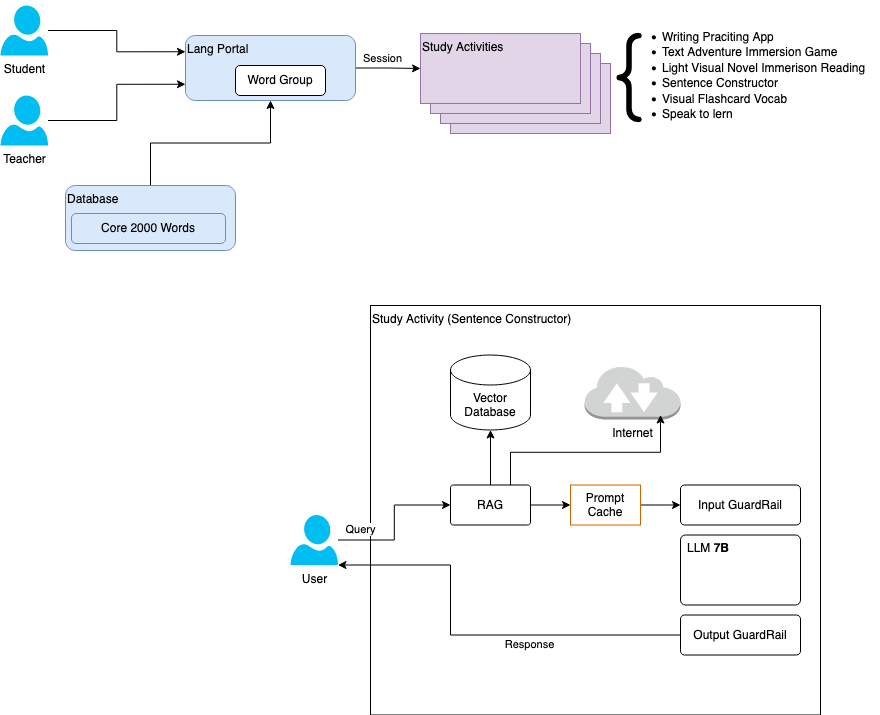

The diagram above was exported from draw.io. Its source (the exported page's mxGraphModel, read from the mxfile embedded in the PNG):
<mxGraphModel dx="954" dy="549" grid="1" gridSize="10" guides="1" tooltips="1" connect="1" arrows="1" fold="1" page="1" pageScale="1" pageWidth="827" pageHeight="1169" math="0" shadow="0">
  <root>
    <mxCell id="0" />
    <mxCell id="1" parent="0" />
    <mxCell id="4urP5qBjTVWauBaGjFFT-20" value="Study Activity (Sentence Constructor)" style="rounded=0;whiteSpace=wrap;html=1;verticalAlign=top;align=left;" vertex="1" parent="1">
      <mxGeometry x="470" y="370" width="450" height="409.5" as="geometry" />
    </mxCell>
    <mxCell id="4urP5qBjTVWauBaGjFFT-12" style="edgeStyle=orthogonalEdgeStyle;rounded=0;orthogonalLoop=1;jettySize=auto;html=1;" edge="1" parent="1" source="4urP5qBjTVWauBaGjFFT-1" target="4urP5qBjTVWauBaGjFFT-2">
      <mxGeometry relative="1" as="geometry" />
    </mxCell>
    <mxCell id="4urP5qBjTVWauBaGjFFT-14" value="Query" style="edgeLabel;html=1;align=center;verticalAlign=middle;resizable=0;points=[];" vertex="1" connectable="0" parent="4urP5qBjTVWauBaGjFFT-12">
      <mxGeometry x="-0.1556" y="-1" relative="1" as="geometry">
        <mxPoint x="-35" y="-5" as="offset" />
      </mxGeometry>
    </mxCell>
    <mxCell id="4urP5qBjTVWauBaGjFFT-1" value="&lt;div&gt;User&lt;/div&gt;" style="verticalLabelPosition=bottom;html=1;verticalAlign=top;align=center;strokeColor=none;fillColor=#00BEF2;shape=mxgraph.azure.user;" vertex="1" parent="1">
      <mxGeometry x="390" y="579.5" width="47.5" height="50" as="geometry" />
    </mxCell>
    <mxCell id="4urP5qBjTVWauBaGjFFT-18" style="edgeStyle=orthogonalEdgeStyle;rounded=0;orthogonalLoop=1;jettySize=auto;html=1;entryX=0;entryY=0.5;entryDx=0;entryDy=0;" edge="1" parent="1" source="4urP5qBjTVWauBaGjFFT-2" target="4urP5qBjTVWauBaGjFFT-17">
      <mxGeometry relative="1" as="geometry" />
    </mxCell>
    <mxCell id="4urP5qBjTVWauBaGjFFT-2" value="RAG" style="rounded=1;whiteSpace=wrap;html=1;arcSize=7;" vertex="1" parent="1">
      <mxGeometry x="550" y="549.5" width="80" height="40" as="geometry" />
    </mxCell>
    <mxCell id="4urP5qBjTVWauBaGjFFT-3" value="&lt;div&gt;Vector&lt;/div&gt;&lt;div&gt;Database&lt;/div&gt;" style="shape=cylinder3;whiteSpace=wrap;html=1;boundedLbl=1;backgroundOutline=1;size=15;" vertex="1" parent="1">
      <mxGeometry x="550" y="419.5" width="80" height="75" as="geometry" />
    </mxCell>
    <mxCell id="4urP5qBjTVWauBaGjFFT-4" value="Internet" style="outlineConnect=0;dashed=0;verticalLabelPosition=bottom;verticalAlign=top;align=center;html=1;shape=mxgraph.aws3.internet_2;fillColor=#D2D3D3;gradientColor=none;" vertex="1" parent="1">
      <mxGeometry x="684" y="430" width="96" height="54" as="geometry" />
    </mxCell>
    <mxCell id="4urP5qBjTVWauBaGjFFT-5" value="Input GuardRail" style="rounded=1;whiteSpace=wrap;html=1;arcSize=10;" vertex="1" parent="1">
      <mxGeometry x="780" y="549.5" width="120" height="40" as="geometry" />
    </mxCell>
    <mxCell id="4urP5qBjTVWauBaGjFFT-6" value="LLM &lt;b&gt;7B&lt;/b&gt;" style="rounded=1;whiteSpace=wrap;html=1;arcSize=7;align=left;spacingTop=0;labelPosition=center;verticalLabelPosition=top;verticalAlign=bottom;spacing=-21;spacingLeft=28;" vertex="1" parent="1">
      <mxGeometry x="780" y="599.5" width="120" height="70" as="geometry" />
    </mxCell>
    <mxCell id="4urP5qBjTVWauBaGjFFT-7" value="Output GuardRail" style="rounded=1;whiteSpace=wrap;html=1;arcSize=10;" vertex="1" parent="1">
      <mxGeometry x="780" y="679.5" width="120" height="40" as="geometry" />
    </mxCell>
    <mxCell id="4urP5qBjTVWauBaGjFFT-9" style="edgeStyle=orthogonalEdgeStyle;rounded=0;orthogonalLoop=1;jettySize=auto;html=1;entryX=0.5;entryY=1;entryDx=0;entryDy=0;entryPerimeter=0;" edge="1" parent="1" source="4urP5qBjTVWauBaGjFFT-2" target="4urP5qBjTVWauBaGjFFT-3">
      <mxGeometry relative="1" as="geometry" />
    </mxCell>
    <mxCell id="4urP5qBjTVWauBaGjFFT-13" style="edgeStyle=orthogonalEdgeStyle;rounded=0;orthogonalLoop=1;jettySize=auto;html=1;entryX=1;entryY=1;entryDx=0;entryDy=0;entryPerimeter=0;" edge="1" parent="1" source="4urP5qBjTVWauBaGjFFT-7" target="4urP5qBjTVWauBaGjFFT-1">
      <mxGeometry relative="1" as="geometry">
        <Array as="points">
          <mxPoint x="550" y="699.5" />
          <mxPoint x="550" y="629.5" />
        </Array>
      </mxGeometry>
    </mxCell>
    <mxCell id="4urP5qBjTVWauBaGjFFT-15" value="Response" style="edgeLabel;html=1;align=center;verticalAlign=middle;resizable=0;points=[];" vertex="1" connectable="0" parent="4urP5qBjTVWauBaGjFFT-13">
      <mxGeometry x="-0.2615" y="-1" relative="1" as="geometry">
        <mxPoint y="10" as="offset" />
      </mxGeometry>
    </mxCell>
    <mxCell id="4urP5qBjTVWauBaGjFFT-16" style="edgeStyle=orthogonalEdgeStyle;rounded=0;orthogonalLoop=1;jettySize=auto;html=1;exitX=0.75;exitY=0;exitDx=0;exitDy=0;entryX=0.792;entryY=0.917;entryDx=0;entryDy=0;entryPerimeter=0;" edge="1" parent="1" source="4urP5qBjTVWauBaGjFFT-2" target="4urP5qBjTVWauBaGjFFT-4">
      <mxGeometry relative="1" as="geometry" />
    </mxCell>
    <mxCell id="4urP5qBjTVWauBaGjFFT-19" style="edgeStyle=orthogonalEdgeStyle;rounded=0;orthogonalLoop=1;jettySize=auto;html=1;entryX=0;entryY=0.5;entryDx=0;entryDy=0;" edge="1" parent="1" source="4urP5qBjTVWauBaGjFFT-17" target="4urP5qBjTVWauBaGjFFT-5">
      <mxGeometry relative="1" as="geometry" />
    </mxCell>
    <mxCell id="4urP5qBjTVWauBaGjFFT-17" value="Prompt Cache" style="rounded=0;whiteSpace=wrap;html=1;strokeColor=#CC6600;" vertex="1" parent="1">
      <mxGeometry x="670" y="549.5" width="70" height="40" as="geometry" />
    </mxCell>
    <mxCell id="4urP5qBjTVWauBaGjFFT-31" style="edgeStyle=orthogonalEdgeStyle;rounded=0;orthogonalLoop=1;jettySize=auto;html=1;entryX=0;entryY=0.75;entryDx=0;entryDy=0;" edge="1" parent="1" source="4urP5qBjTVWauBaGjFFT-21" target="4urP5qBjTVWauBaGjFFT-27">
      <mxGeometry relative="1" as="geometry" />
    </mxCell>
    <mxCell id="4urP5qBjTVWauBaGjFFT-21" value="Teacher" style="verticalLabelPosition=bottom;html=1;verticalAlign=top;align=center;strokeColor=none;fillColor=#00BEF2;shape=mxgraph.azure.user;" vertex="1" parent="1">
      <mxGeometry x="100" y="160" width="47.5" height="50" as="geometry" />
    </mxCell>
    <mxCell id="4urP5qBjTVWauBaGjFFT-30" style="edgeStyle=orthogonalEdgeStyle;rounded=0;orthogonalLoop=1;jettySize=auto;html=1;entryX=0;entryY=0.25;entryDx=0;entryDy=0;" edge="1" parent="1" source="4urP5qBjTVWauBaGjFFT-22" target="4urP5qBjTVWauBaGjFFT-27">
      <mxGeometry relative="1" as="geometry" />
    </mxCell>
    <mxCell id="4urP5qBjTVWauBaGjFFT-22" value="Student" style="verticalLabelPosition=bottom;html=1;verticalAlign=top;align=center;strokeColor=none;fillColor=#00BEF2;shape=mxgraph.azure.user;" vertex="1" parent="1">
      <mxGeometry x="100" y="70" width="47.5" height="50" as="geometry" />
    </mxCell>
    <mxCell id="4urP5qBjTVWauBaGjFFT-23" value="&lt;div&gt;Study Activities&lt;br&gt;&lt;/div&gt;" style="rounded=0;whiteSpace=wrap;html=1;fillColor=#e1d5e7;strokeColor=#9673a6;verticalAlign=top;align=left;" vertex="1" parent="1">
      <mxGeometry x="550" y="128" width="160" height="70" as="geometry" />
    </mxCell>
    <mxCell id="4urP5qBjTVWauBaGjFFT-24" value="&lt;div&gt;Study Activities&lt;br&gt;&lt;/div&gt;" style="rounded=0;whiteSpace=wrap;html=1;fillColor=#e1d5e7;strokeColor=#9673a6;verticalAlign=top;align=left;" vertex="1" parent="1">
      <mxGeometry x="540" y="118" width="160" height="70" as="geometry" />
    </mxCell>
    <mxCell id="4urP5qBjTVWauBaGjFFT-25" value="&lt;div&gt;Study Activities&lt;br&gt;&lt;/div&gt;" style="rounded=0;whiteSpace=wrap;html=1;fillColor=#e1d5e7;strokeColor=#9673a6;verticalAlign=top;align=left;" vertex="1" parent="1">
      <mxGeometry x="530" y="108" width="160" height="70" as="geometry" />
    </mxCell>
    <mxCell id="4urP5qBjTVWauBaGjFFT-26" value="&lt;div&gt;Study Activities&lt;br&gt;&lt;/div&gt;" style="rounded=0;whiteSpace=wrap;html=1;fillColor=#e1d5e7;strokeColor=#9673a6;verticalAlign=top;align=left;" vertex="1" parent="1">
      <mxGeometry x="520" y="98" width="160" height="70" as="geometry" />
    </mxCell>
    <mxCell id="4urP5qBjTVWauBaGjFFT-36" style="edgeStyle=orthogonalEdgeStyle;rounded=0;orthogonalLoop=1;jettySize=auto;html=1;" edge="1" parent="1" source="4urP5qBjTVWauBaGjFFT-27" target="4urP5qBjTVWauBaGjFFT-26">
      <mxGeometry relative="1" as="geometry" />
    </mxCell>
    <mxCell id="4urP5qBjTVWauBaGjFFT-37" value="Session" style="edgeLabel;html=1;align=center;verticalAlign=middle;resizable=0;points=[];" vertex="1" connectable="0" parent="4urP5qBjTVWauBaGjFFT-36">
      <mxGeometry x="-0.204" y="2" relative="1" as="geometry">
        <mxPoint y="-8" as="offset" />
      </mxGeometry>
    </mxCell>
    <mxCell id="4urP5qBjTVWauBaGjFFT-27" value="Lang Portal" style="rounded=1;whiteSpace=wrap;html=1;align=left;verticalAlign=top;fillColor=#dae8fc;strokeColor=#6c8ebf;" vertex="1" parent="1">
      <mxGeometry x="285" y="100" width="170" height="65" as="geometry" />
    </mxCell>
    <mxCell id="4urP5qBjTVWauBaGjFFT-29" value="Word Group" style="rounded=1;whiteSpace=wrap;html=1;" vertex="1" parent="1">
      <mxGeometry x="335" y="130" width="90" height="30" as="geometry" />
    </mxCell>
    <mxCell id="4urP5qBjTVWauBaGjFFT-33" value="&lt;ul&gt;&lt;li&gt;Writing Praciting App&lt;/li&gt;&lt;li&gt;Text Adventure Immersion Game&lt;/li&gt;&lt;li&gt;Light Visual Novel Immerison Reading&lt;/li&gt;&lt;li&gt;Sentence Constructor&lt;/li&gt;&lt;li&gt;Visual Flashcard Vocab&lt;/li&gt;&lt;li&gt;Speak to lern&lt;br&gt;&lt;/li&gt;&lt;/ul&gt;" style="text;html=1;align=left;verticalAlign=middle;whiteSpace=wrap;rounded=0;" vertex="1" parent="1">
      <mxGeometry x="720" y="70" width="260" height="140" as="geometry" />
    </mxCell>
    <mxCell id="4urP5qBjTVWauBaGjFFT-34" value="{" style="text;align=center;verticalAlign=middle;whiteSpace=wrap;rounded=0;fontFamily=Courier New;labelBorderColor=none;fontSize=120;textShadow=0;" vertex="1" parent="1">
      <mxGeometry x="709" y="65" width="40" height="150" as="geometry" />
    </mxCell>
    <mxCell id="4urP5qBjTVWauBaGjFFT-40" value="" style="edgeStyle=orthogonalEdgeStyle;rounded=0;orthogonalLoop=1;jettySize=auto;html=1;" edge="1" parent="1" source="4urP5qBjTVWauBaGjFFT-38" target="4urP5qBjTVWauBaGjFFT-27">
      <mxGeometry relative="1" as="geometry" />
    </mxCell>
    <mxCell id="4urP5qBjTVWauBaGjFFT-38" value="Database" style="rounded=1;whiteSpace=wrap;html=1;align=left;verticalAlign=top;fillColor=#dae8fc;strokeColor=#6c8ebf;" vertex="1" parent="1">
      <mxGeometry x="165" y="250" width="170" height="65" as="geometry" />
    </mxCell>
    <mxCell id="4urP5qBjTVWauBaGjFFT-39" value="Core 2000 Words" style="rounded=1;whiteSpace=wrap;html=1;fillColor=#dae8fc;strokeColor=#6c8ebf;" vertex="1" parent="1">
      <mxGeometry x="171" y="278" width="154" height="30" as="geometry" />
    </mxCell>
  </root>
</mxGraphModel>